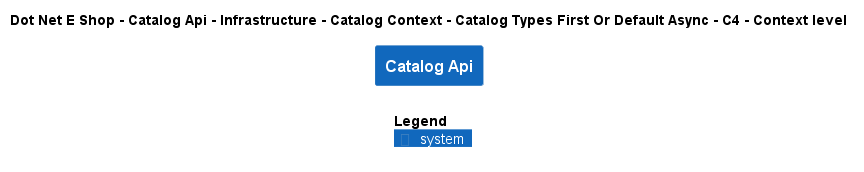

The diagram above was rendered by PlantUML. Its source (embedded in the PNG):
@startuml
!include ..\..\..\..\..\..\..\..\..\.c4s\C4_Context.puml

AddElementTag("c4interflow:lifecycle:new", $bgColor=green, $fontColor=#ffffff, $borderColor=green, $shadowing="False")
AddElementTag("c4interflow:lifecycle:changed", $bgColor=orange, $fontColor=#ffffff, $borderColor=orange, $shadowing="False")
AddElementTag("c4interflow:lifecycle:removed", $bgColor=red, $fontColor=#ffffff, $borderColor=red, $shadowing="False")

AddRelTag("c4interflow:lifecycle:new", $textColor=green, $lineColor=green)
AddRelTag("c4interflow:lifecycle:changed", $textColor=orange, $lineColor=orange)
AddRelTag("c4interflow:lifecycle:removed", $textColor=red, $lineColor=red)

SHOW_PERSON_PORTRAIT()
LAYOUT_TOP_DOWN()

skinparam linetype polyline

title Dot Net E Shop - Catalog Api - Infrastructure - Catalog Context - Catalog Types First Or Default Async - C4 - Context level

System(DotNetEShop.SoftwareSystems.CatalogApi, "Catalog Api", "")



SHOW_LEGEND()
@enduml